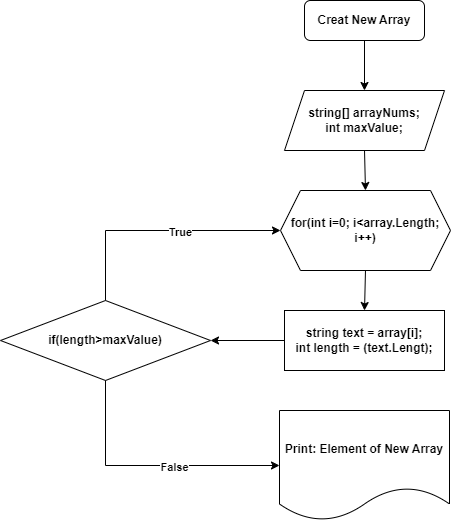

The diagram above was exported from draw.io. Its source (the exported page's mxGraphModel, read from the mxfile embedded in the PNG):
<mxGraphModel dx="1010" dy="570" grid="1" gridSize="10" guides="1" tooltips="1" connect="1" arrows="1" fold="1" page="1" pageScale="1" pageWidth="827" pageHeight="1169" math="0" shadow="0">
  <root>
    <mxCell id="WIyWlLk6GJQsqaUBKTNV-0" />
    <mxCell id="WIyWlLk6GJQsqaUBKTNV-1" parent="WIyWlLk6GJQsqaUBKTNV-0" />
    <mxCell id="WIyWlLk6GJQsqaUBKTNV-3" value="&lt;font style=&quot;vertical-align: inherit;&quot;&gt;&lt;font style=&quot;vertical-align: inherit;&quot;&gt;&lt;b&gt;Сreat New Array&lt;/b&gt;&lt;/font&gt;&lt;/font&gt;" style="rounded=1;whiteSpace=wrap;html=1;fontSize=12;glass=0;strokeWidth=1;shadow=0;" parent="WIyWlLk6GJQsqaUBKTNV-1" vertex="1">
      <mxGeometry x="354" y="80" width="120" height="40" as="geometry" />
    </mxCell>
    <mxCell id="vSz4_kSuXJWCF2wcmK0M-0" value="&lt;b&gt;string[] arrayNums;&lt;br&gt;int maxValue;&lt;/b&gt;" style="shape=parallelogram;perimeter=parallelogramPerimeter;whiteSpace=wrap;html=1;fixedSize=1;" vertex="1" parent="WIyWlLk6GJQsqaUBKTNV-1">
      <mxGeometry x="334" y="170" width="160" height="60" as="geometry" />
    </mxCell>
    <mxCell id="vSz4_kSuXJWCF2wcmK0M-1" value="&lt;b&gt;for(int i=0; i&amp;lt;array.Length; i++)&lt;/b&gt;" style="shape=hexagon;perimeter=hexagonPerimeter2;whiteSpace=wrap;html=1;fixedSize=1;" vertex="1" parent="WIyWlLk6GJQsqaUBKTNV-1">
      <mxGeometry x="330" y="270" width="170" height="80" as="geometry" />
    </mxCell>
    <mxCell id="vSz4_kSuXJWCF2wcmK0M-2" value="" style="endArrow=classic;html=1;rounded=0;exitX=0.5;exitY=1;exitDx=0;exitDy=0;entryX=0.5;entryY=0;entryDx=0;entryDy=0;" edge="1" parent="WIyWlLk6GJQsqaUBKTNV-1" source="vSz4_kSuXJWCF2wcmK0M-0" target="vSz4_kSuXJWCF2wcmK0M-1">
      <mxGeometry width="50" height="50" relative="1" as="geometry">
        <mxPoint x="584" y="310" as="sourcePoint" />
        <mxPoint x="634" y="260" as="targetPoint" />
      </mxGeometry>
    </mxCell>
    <mxCell id="vSz4_kSuXJWCF2wcmK0M-3" value="" style="endArrow=classic;html=1;rounded=0;exitX=0.5;exitY=1;exitDx=0;exitDy=0;" edge="1" parent="WIyWlLk6GJQsqaUBKTNV-1" source="WIyWlLk6GJQsqaUBKTNV-3" target="vSz4_kSuXJWCF2wcmK0M-0">
      <mxGeometry width="50" height="50" relative="1" as="geometry">
        <mxPoint x="584" y="310" as="sourcePoint" />
        <mxPoint x="634" y="260" as="targetPoint" />
      </mxGeometry>
    </mxCell>
    <mxCell id="vSz4_kSuXJWCF2wcmK0M-4" value="&lt;b&gt;if(length&amp;gt;maxValue)&lt;/b&gt;" style="rhombus;whiteSpace=wrap;html=1;" vertex="1" parent="WIyWlLk6GJQsqaUBKTNV-1">
      <mxGeometry x="50" y="380" width="210" height="80" as="geometry" />
    </mxCell>
    <mxCell id="vSz4_kSuXJWCF2wcmK0M-5" value="&lt;b&gt;string text = array[i];&lt;br&gt;int length = (text.Lengt);&lt;/b&gt;" style="rounded=0;whiteSpace=wrap;html=1;" vertex="1" parent="WIyWlLk6GJQsqaUBKTNV-1">
      <mxGeometry x="334" y="390" width="160" height="60" as="geometry" />
    </mxCell>
    <mxCell id="vSz4_kSuXJWCF2wcmK0M-6" value="" style="endArrow=classic;html=1;rounded=0;exitX=0.5;exitY=1;exitDx=0;exitDy=0;entryX=0.5;entryY=0;entryDx=0;entryDy=0;" edge="1" parent="WIyWlLk6GJQsqaUBKTNV-1" source="vSz4_kSuXJWCF2wcmK0M-1" target="vSz4_kSuXJWCF2wcmK0M-5">
      <mxGeometry width="50" height="50" relative="1" as="geometry">
        <mxPoint x="584" y="300" as="sourcePoint" />
        <mxPoint x="634" y="250" as="targetPoint" />
      </mxGeometry>
    </mxCell>
    <mxCell id="vSz4_kSuXJWCF2wcmK0M-7" value="" style="endArrow=classic;html=1;rounded=0;exitX=0;exitY=0.5;exitDx=0;exitDy=0;entryX=1;entryY=0.5;entryDx=0;entryDy=0;" edge="1" parent="WIyWlLk6GJQsqaUBKTNV-1" source="vSz4_kSuXJWCF2wcmK0M-5" target="vSz4_kSuXJWCF2wcmK0M-4">
      <mxGeometry width="50" height="50" relative="1" as="geometry">
        <mxPoint x="390" y="280" as="sourcePoint" />
        <mxPoint x="440" y="230" as="targetPoint" />
      </mxGeometry>
    </mxCell>
    <mxCell id="vSz4_kSuXJWCF2wcmK0M-9" value="" style="endArrow=classic;html=1;rounded=0;exitX=0.5;exitY=1;exitDx=0;exitDy=0;" edge="1" parent="WIyWlLk6GJQsqaUBKTNV-1" source="vSz4_kSuXJWCF2wcmK0M-4" target="vSz4_kSuXJWCF2wcmK0M-10">
      <mxGeometry width="50" height="50" relative="1" as="geometry">
        <mxPoint x="390" y="380" as="sourcePoint" />
        <mxPoint x="320" y="520" as="targetPoint" />
        <Array as="points">
          <mxPoint x="155" y="545" />
        </Array>
      </mxGeometry>
    </mxCell>
    <mxCell id="vSz4_kSuXJWCF2wcmK0M-11" value="&lt;b&gt;False&lt;/b&gt;" style="edgeLabel;html=1;align=center;verticalAlign=middle;resizable=0;points=[];" vertex="1" connectable="0" parent="vSz4_kSuXJWCF2wcmK0M-9">
      <mxGeometry x="0.1824" y="-1" relative="1" as="geometry">
        <mxPoint as="offset" />
      </mxGeometry>
    </mxCell>
    <mxCell id="vSz4_kSuXJWCF2wcmK0M-10" value="&lt;b&gt;Print: Element of New Array&lt;/b&gt;" style="shape=document;whiteSpace=wrap;html=1;boundedLbl=1;" vertex="1" parent="WIyWlLk6GJQsqaUBKTNV-1">
      <mxGeometry x="329" y="490" width="170" height="110" as="geometry" />
    </mxCell>
    <mxCell id="vSz4_kSuXJWCF2wcmK0M-12" value="" style="endArrow=classic;html=1;rounded=0;exitX=0.5;exitY=0;exitDx=0;exitDy=0;entryX=0;entryY=0.5;entryDx=0;entryDy=0;" edge="1" parent="WIyWlLk6GJQsqaUBKTNV-1" source="vSz4_kSuXJWCF2wcmK0M-4" target="vSz4_kSuXJWCF2wcmK0M-1">
      <mxGeometry width="50" height="50" relative="1" as="geometry">
        <mxPoint x="390" y="380" as="sourcePoint" />
        <mxPoint x="440" y="330" as="targetPoint" />
        <Array as="points">
          <mxPoint x="155" y="310" />
        </Array>
      </mxGeometry>
    </mxCell>
    <mxCell id="vSz4_kSuXJWCF2wcmK0M-13" value="&lt;b&gt;True&lt;/b&gt;" style="edgeLabel;html=1;align=center;verticalAlign=middle;resizable=0;points=[];" vertex="1" connectable="0" parent="vSz4_kSuXJWCF2wcmK0M-12">
      <mxGeometry x="0.1732" y="-1" relative="1" as="geometry">
        <mxPoint as="offset" />
      </mxGeometry>
    </mxCell>
  </root>
</mxGraphModel>